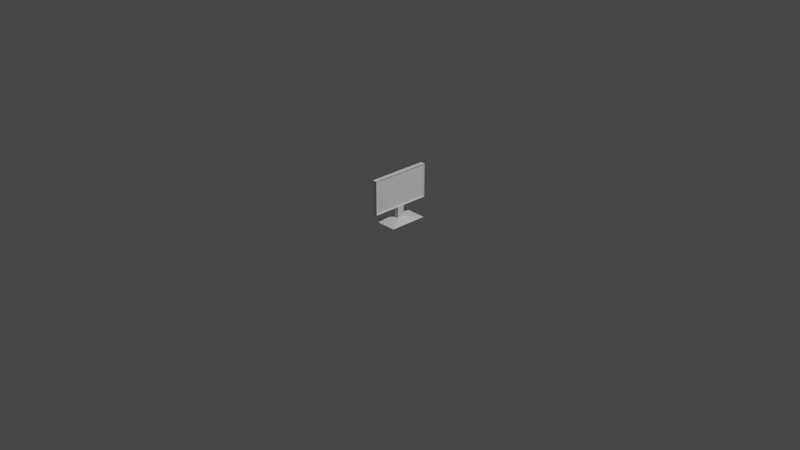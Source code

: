 # Source: Monitor.blend  (saved by Blender 2.81.16; exported with 4.5.12 LTS)
import bpy
from mathutils import Matrix  # noqa: F401  (used for matrix-valued properties, if any)

bpy.ops.wm.read_factory_settings(use_empty=True)
scene = bpy.context.scene
scene.name = 'Scene'

# ---- collections
col_collection = bpy.data.collections.new('Collection'); scene.collection.children.link(col_collection)

# ---- world
world_world = bpy.data.worlds.new('World'); scene.world = world_world
world_world.use_nodes = True; world_world.node_tree.nodes.clear()
_N = world_world.node_tree.nodes; _L = world_world.node_tree.links
n0 = _N.new('ShaderNodeOutputWorld'); n0.name = 'World Output'; n0.location = (300, 300)
n1 = _N.new('ShaderNodeBackground'); n1.name = 'Background'; n1.location = (10, 300)
n1.inputs[0].default_value = (0.05088, 0.05088, 0.05088, 1.0)
_L.new(n1.outputs[0], n0.inputs[0])
n0.is_active_output = True
world_world.color = (0.05088, 0.05088, 0.05088)
world_world.use_sun_shadow = False
world_world.sun_shadow_jitter_overblur = 0.0

# ---- cameras
cam_camera = bpy.data.cameras.new('Camera')
cam_camera.clip_end = 100.0
cam_camera.ortho_scale = 7.314

# ---- lights
light_light = bpy.data.lights.new('Light', 'POINT')
light_light.transmission_factor = 0.0
light_light.energy = 1000.0
light_light.shadow_soft_size = 0.1
light_light.shadow_maximum_resolution = 0.006
light_light.use_absolute_resolution = True

# ---- meshes
me_cube = bpy.data.meshes.new('Cube')
me_cube.from_pydata([(0.02479, 0.3278, 0.1528), (0.02479, 0.3278, 0.5179), (0.02479, -0.3278, 0.1528), (0.02479, -0.3278, 0.5179), (-0.02479, 0.3278, 0.1528), (-0.02479, 0.3278, 0.5179), (-0.02479, -0.3278, 0.1528), (-0.02479, -0.3278, 0.5179), (0.02479, 0.03764, 0.03091), (0.02479, 0.03764, 0.1534), (0.02479, -0.03764, 0.03091), (0.02479, -0.03764, 0.1534), (-0.02479, 0.03764, 0.03091), (-0.02479, 0.03764, 0.1534), (-0.02479, -0.03764, 0.03091), (-0.02479, -0.03764, 0.1534), (0.1373, -0.2085, -7.815e-08), (0.1373, 0.2085, -7.815e-08), (-0.1373, -0.2085, -7.815e-08), (-0.1373, 0.2085, -7.815e-08), (0.01367, -0.3035, 0.1664), (0.01367, 0.3035, 0.1664), (0.01367, 0.3035, 0.5043), (0.01367, -0.3035, 0.5043)], [], [(2, 0, 21, 20), (2, 3, 7, 6), (6, 7, 5, 4), (4, 5, 1, 0), (2, 6, 4, 0), (7, 3, 1, 5), (8, 9, 11, 10), (10, 11, 15, 14), (14, 15, 13, 12), (12, 13, 9, 8), (10, 14, 18, 16), (15, 11, 9, 13), (16, 18, 19, 17), (8, 10, 16, 17), (14, 12, 19, 18), (12, 8, 17, 19), (21, 22, 23, 20), (3, 2, 20, 23), (0, 1, 22, 21), (1, 3, 23, 22)])
_uv = me_cube.uv_layers.new(name='UVMap')
_uv.uv.foreach_set('vector', [0.125, 0.5, 0.125, 0.75, 0.125, 0.75, 0.125, 0.5, 0.375, 0.25, 0.625, 0.25, 0.625, 0.5, 0.375, 0.5, 0.375, 0.5, 0.625, 0.5, 0.625, 0.75, 0.375, 0.75, 0.375, 0.75, 0.625, 0.75, 0.625, 1.0, 0.375, 1.0, 0.125, 0.5, 0.375, 0.5, 0.375, 0.75, 0.125, 0.75, 0.625, 0.5, 0.875, 0.5, 0.875, 0.75, 0.625, 0.75, 0.375, 0.0, 0.625, 0.0, 0.625, 0.25, 0.375, 0.25, 0.375, 0.25, 0.625, 0.25, 0.625, 0.5, 0.375, 0.5, 0.375, 0.5, 0.625, 0.5, 0.625, 0.75, 0.375, 0.75, 0.375, 0.75, 0.625, 0.75, 0.625, 1.0, 0.375, 1.0, 0.375, 0.25, 0.375, 0.5, 0.375, 0.5, 0.375, 0.25, 0.625, 0.5, 0.875, 0.5, 0.875, 0.75, 0.625, 0.75, 0.125, 0.5, 0.375, 0.5, 0.375, 0.75, 0.125, 0.75, 0.375, 0.0, 0.375, 0.25, 0.375, 0.25, 0.375, 0.0, 0.375, 0.5, 0.375, 0.75, 0.375, 0.75, 0.375, 0.5, 0.375, 0.75, 0.375, 1.0, 0.375, 1.0, 0.375, 0.75, 0.375, 0.0, 0.625, 0.0, 0.625, 0.25, 0.375, 0.25, 0.625, 0.25, 0.375, 0.25, 0.375, 0.25, 0.625, 0.25, 0.375, 1.0, 0.625, 1.0, 0.625, 1.0, 0.375, 1.0, 0.875, 0.75, 0.875, 0.5, 0.875, 0.5, 0.875, 0.75])
me_cube.use_remesh_fix_poles = True
me_cube.use_remesh_preserve_attributes = False
me_cube.use_mirror_vertex_groups = False
me_cube.update()

# ---- objects
ob_light = bpy.data.objects.new('Light', light_light)
ob_camera = bpy.data.objects.new('Camera', cam_camera)
ob_monitor = bpy.data.objects.new('Monitor', me_cube)

# ---- transforms, parenting, visibility, modifiers, constraints
ob_light.location = (4.076, 1.005, 5.904)
ob_light.rotation_euler = (0.6503, 0.05522, 1.866)
ob_light.lock_rotations_4d = False
ob_light.empty_display_type = 'ARROWS'
ob_light.color = (0.0, 0.0, 0.0, 0.0)
ob_light.lineart.crease_threshold = 0.0
ob_camera.location = (7.359, -6.926, 4.958)
ob_camera.rotation_euler = (1.109, 0.0, 0.8149)
ob_camera.lock_rotations_4d = False
ob_camera.empty_display_type = 'ARROWS'
ob_camera.color = (0.0, 0.0, 0.0, 0.0)
ob_camera.display_type = 'WIRE'
ob_camera.lineart.crease_threshold = 0.0
ob_monitor.location = (0.0, 0.0, 0.0)
ob_monitor.lineart.crease_threshold = 0.0

# ---- collection membership
col_collection.objects.link(ob_light)
col_collection.objects.link(ob_camera)
col_collection.objects.link(ob_monitor)

# ---- scene / render settings (as saved in the file)
scene.camera = ob_camera
scene.frame_start = 1; scene.frame_end = 250; scene.frame_set(1)
scene.render.engine = 'BLENDER_EEVEE_NEXT'
scene.cycles.use_denoising = False
scene.cycles.samples = 128
scene.cycles.sampling_pattern = 'TABULATED_SOBOL'
scene.cycles.use_adaptive_sampling = False
scene.cycles.use_light_tree = False
scene.view_settings.view_transform = 'Filmic'
bpy.context.view_layer.update()
